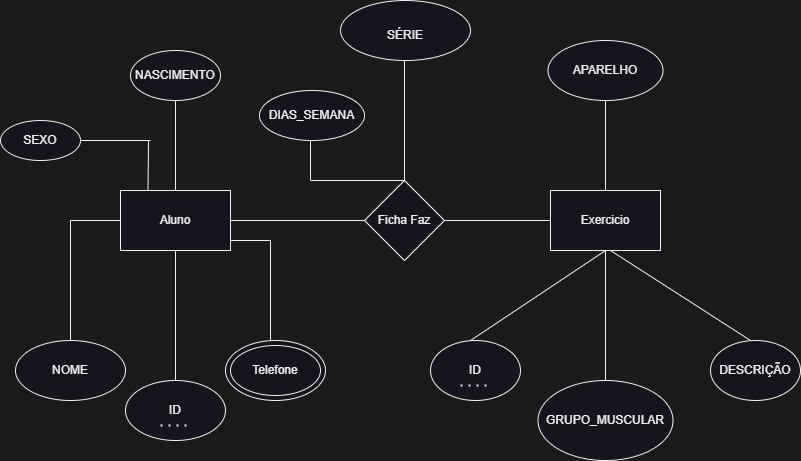

The diagram above was exported from draw.io. Its source (the exported page's mxGraphModel, read from the mxfile embedded in the PNG):
<mxGraphModel dx="1290" dy="1742" grid="1" gridSize="10" guides="1" tooltips="1" connect="1" arrows="1" fold="1" page="1" pageScale="1" pageWidth="827" pageHeight="1169" background="#1A1A1A" math="0" shadow="0">
  <root>
    <mxCell id="0" />
    <mxCell id="1" parent="0" />
    <mxCell id="PRX2FfnIRp0kwOKc2l66-1" value="" style="rhombus;whiteSpace=wrap;html=1;" vertex="1" parent="1">
      <mxGeometry x="374" y="160" width="80" height="80" as="geometry" />
    </mxCell>
    <mxCell id="PRX2FfnIRp0kwOKc2l66-2" value="Ficha Faz" style="text;html=1;strokeColor=none;fillColor=none;align=center;verticalAlign=middle;whiteSpace=wrap;rounded=0;" vertex="1" parent="1">
      <mxGeometry x="384" y="185" width="60" height="30" as="geometry" />
    </mxCell>
    <mxCell id="PRX2FfnIRp0kwOKc2l66-3" value="" style="endArrow=none;html=1;rounded=0;exitX=0;exitY=0.5;exitDx=0;exitDy=0;" edge="1" parent="1" source="PRX2FfnIRp0kwOKc2l66-1">
      <mxGeometry width="50" height="50" relative="1" as="geometry">
        <mxPoint x="410" y="310" as="sourcePoint" />
        <mxPoint x="240" y="200" as="targetPoint" />
      </mxGeometry>
    </mxCell>
    <mxCell id="PRX2FfnIRp0kwOKc2l66-4" value="" style="endArrow=none;html=1;rounded=0;entryX=1;entryY=0.5;entryDx=0;entryDy=0;" edge="1" parent="1" target="PRX2FfnIRp0kwOKc2l66-1">
      <mxGeometry width="50" height="50" relative="1" as="geometry">
        <mxPoint x="560" y="200" as="sourcePoint" />
        <mxPoint x="460" y="260" as="targetPoint" />
      </mxGeometry>
    </mxCell>
    <mxCell id="PRX2FfnIRp0kwOKc2l66-5" value="" style="rounded=0;whiteSpace=wrap;html=1;" vertex="1" parent="1">
      <mxGeometry x="130" y="170" width="110" height="60" as="geometry" />
    </mxCell>
    <mxCell id="PRX2FfnIRp0kwOKc2l66-6" value="" style="rounded=0;whiteSpace=wrap;html=1;" vertex="1" parent="1">
      <mxGeometry x="560" y="170" width="110" height="60" as="geometry" />
    </mxCell>
    <mxCell id="PRX2FfnIRp0kwOKc2l66-7" value="Exercicio" style="text;html=1;strokeColor=none;fillColor=none;align=center;verticalAlign=middle;whiteSpace=wrap;rounded=0;" vertex="1" parent="1">
      <mxGeometry x="585" y="185" width="60" height="30" as="geometry" />
    </mxCell>
    <mxCell id="PRX2FfnIRp0kwOKc2l66-8" value="Aluno" style="text;html=1;strokeColor=none;fillColor=none;align=center;verticalAlign=middle;whiteSpace=wrap;rounded=0;" vertex="1" parent="1">
      <mxGeometry x="155" y="185" width="60" height="30" as="geometry" />
    </mxCell>
    <mxCell id="PRX2FfnIRp0kwOKc2l66-9" value="" style="endArrow=none;html=1;rounded=0;exitX=0.5;exitY=1;exitDx=0;exitDy=0;" edge="1" parent="1" source="PRX2FfnIRp0kwOKc2l66-5">
      <mxGeometry width="50" height="50" relative="1" as="geometry">
        <mxPoint x="410" y="310" as="sourcePoint" />
        <mxPoint x="185" y="360" as="targetPoint" />
      </mxGeometry>
    </mxCell>
    <mxCell id="PRX2FfnIRp0kwOKc2l66-10" value="" style="endArrow=none;html=1;rounded=0;entryX=0.5;entryY=1;entryDx=0;entryDy=0;" edge="1" parent="1" target="PRX2FfnIRp0kwOKc2l66-6">
      <mxGeometry width="50" height="50" relative="1" as="geometry">
        <mxPoint x="615" y="360" as="sourcePoint" />
        <mxPoint x="460" y="260" as="targetPoint" />
      </mxGeometry>
    </mxCell>
    <mxCell id="PRX2FfnIRp0kwOKc2l66-11" value="" style="ellipse;whiteSpace=wrap;html=1;" vertex="1" parent="1">
      <mxGeometry x="135" y="360" width="100" height="60" as="geometry" />
    </mxCell>
    <mxCell id="PRX2FfnIRp0kwOKc2l66-12" value="" style="ellipse;whiteSpace=wrap;html=1;" vertex="1" parent="1">
      <mxGeometry x="547.5" y="360" width="135" height="80" as="geometry" />
    </mxCell>
    <mxCell id="PRX2FfnIRp0kwOKc2l66-13" value="ID" style="text;html=1;strokeColor=none;fillColor=none;align=center;verticalAlign=middle;whiteSpace=wrap;rounded=0;" vertex="1" parent="1">
      <mxGeometry x="155" y="375" width="60" height="30" as="geometry" />
    </mxCell>
    <mxCell id="PRX2FfnIRp0kwOKc2l66-14" value="" style="endArrow=none;dashed=1;html=1;dashPattern=1 3;strokeWidth=2;rounded=0;exitX=0.25;exitY=1;exitDx=0;exitDy=0;entryX=0.75;entryY=1;entryDx=0;entryDy=0;" edge="1" parent="1" source="PRX2FfnIRp0kwOKc2l66-13" target="PRX2FfnIRp0kwOKc2l66-13">
      <mxGeometry width="50" height="50" relative="1" as="geometry">
        <mxPoint x="410" y="310" as="sourcePoint" />
        <mxPoint x="460" y="260" as="targetPoint" />
      </mxGeometry>
    </mxCell>
    <mxCell id="PRX2FfnIRp0kwOKc2l66-18" value="" style="endArrow=none;html=1;rounded=0;exitX=0;exitY=0.5;exitDx=0;exitDy=0;" edge="1" parent="1" source="PRX2FfnIRp0kwOKc2l66-5">
      <mxGeometry width="50" height="50" relative="1" as="geometry">
        <mxPoint x="410" y="310" as="sourcePoint" />
        <mxPoint x="80" y="200" as="targetPoint" />
      </mxGeometry>
    </mxCell>
    <mxCell id="PRX2FfnIRp0kwOKc2l66-19" value="" style="endArrow=none;html=1;rounded=0;" edge="1" parent="1">
      <mxGeometry width="50" height="50" relative="1" as="geometry">
        <mxPoint x="80" y="200" as="sourcePoint" />
        <mxPoint x="80" y="320" as="targetPoint" />
      </mxGeometry>
    </mxCell>
    <mxCell id="PRX2FfnIRp0kwOKc2l66-20" value="" style="ellipse;whiteSpace=wrap;html=1;" vertex="1" parent="1">
      <mxGeometry x="25" y="320" width="110" height="60" as="geometry" />
    </mxCell>
    <mxCell id="PRX2FfnIRp0kwOKc2l66-21" value="NOME" style="text;html=1;strokeColor=none;fillColor=none;align=center;verticalAlign=middle;whiteSpace=wrap;rounded=0;" vertex="1" parent="1">
      <mxGeometry x="50" y="335" width="60" height="30" as="geometry" />
    </mxCell>
    <mxCell id="PRX2FfnIRp0kwOKc2l66-22" value="" style="endArrow=none;html=1;rounded=0;" edge="1" parent="1">
      <mxGeometry width="50" height="50" relative="1" as="geometry">
        <mxPoint x="240" y="220" as="sourcePoint" />
        <mxPoint x="280" y="220" as="targetPoint" />
      </mxGeometry>
    </mxCell>
    <mxCell id="PRX2FfnIRp0kwOKc2l66-23" value="" style="ellipse;whiteSpace=wrap;html=1;" vertex="1" parent="1">
      <mxGeometry x="235" y="320" width="100" height="60" as="geometry" />
    </mxCell>
    <mxCell id="PRX2FfnIRp0kwOKc2l66-24" value="" style="endArrow=none;html=1;rounded=0;" edge="1" parent="1">
      <mxGeometry width="50" height="50" relative="1" as="geometry">
        <mxPoint x="280" y="220" as="sourcePoint" />
        <mxPoint x="280" y="320" as="targetPoint" />
      </mxGeometry>
    </mxCell>
    <mxCell id="PRX2FfnIRp0kwOKc2l66-25" value="" style="ellipse;whiteSpace=wrap;html=1;" vertex="1" parent="1">
      <mxGeometry x="240" y="325" width="90" height="50" as="geometry" />
    </mxCell>
    <mxCell id="PRX2FfnIRp0kwOKc2l66-26" value="Telefone" style="text;html=1;strokeColor=none;fillColor=none;align=center;verticalAlign=middle;whiteSpace=wrap;rounded=0;" vertex="1" parent="1">
      <mxGeometry x="255" y="335" width="60" height="30" as="geometry" />
    </mxCell>
    <mxCell id="PRX2FfnIRp0kwOKc2l66-27" value="" style="endArrow=none;html=1;rounded=0;entryX=0.5;entryY=0;entryDx=0;entryDy=0;" edge="1" parent="1" target="PRX2FfnIRp0kwOKc2l66-5">
      <mxGeometry width="50" height="50" relative="1" as="geometry">
        <mxPoint x="185" y="80" as="sourcePoint" />
        <mxPoint x="80" y="170" as="targetPoint" />
      </mxGeometry>
    </mxCell>
    <mxCell id="PRX2FfnIRp0kwOKc2l66-28" value="" style="ellipse;whiteSpace=wrap;html=1;" vertex="1" parent="1">
      <mxGeometry x="140" y="30" width="90" height="50" as="geometry" />
    </mxCell>
    <mxCell id="PRX2FfnIRp0kwOKc2l66-29" value="" style="endArrow=none;html=1;rounded=0;exitX=0.25;exitY=0;exitDx=0;exitDy=0;" edge="1" parent="1" source="PRX2FfnIRp0kwOKc2l66-5">
      <mxGeometry width="50" height="50" relative="1" as="geometry">
        <mxPoint x="190" y="130" as="sourcePoint" />
        <mxPoint x="158" y="120" as="targetPoint" />
      </mxGeometry>
    </mxCell>
    <mxCell id="PRX2FfnIRp0kwOKc2l66-30" value="" style="endArrow=none;html=1;rounded=0;" edge="1" parent="1">
      <mxGeometry width="50" height="50" relative="1" as="geometry">
        <mxPoint x="160" y="120" as="sourcePoint" />
        <mxPoint x="80" y="120" as="targetPoint" />
      </mxGeometry>
    </mxCell>
    <mxCell id="PRX2FfnIRp0kwOKc2l66-31" value="" style="ellipse;whiteSpace=wrap;html=1;" vertex="1" parent="1">
      <mxGeometry x="10" y="100" width="80" height="40" as="geometry" />
    </mxCell>
    <mxCell id="PRX2FfnIRp0kwOKc2l66-33" value="NASCIMENTO" style="text;html=1;strokeColor=none;fillColor=none;align=center;verticalAlign=middle;whiteSpace=wrap;rounded=0;" vertex="1" parent="1">
      <mxGeometry x="155" y="40" width="60" height="30" as="geometry" />
    </mxCell>
    <mxCell id="PRX2FfnIRp0kwOKc2l66-34" value="SEXO" style="text;html=1;strokeColor=none;fillColor=none;align=center;verticalAlign=middle;whiteSpace=wrap;rounded=0;" vertex="1" parent="1">
      <mxGeometry x="20" y="105" width="60" height="30" as="geometry" />
    </mxCell>
    <mxCell id="PRX2FfnIRp0kwOKc2l66-35" value="" style="endArrow=none;html=1;rounded=0;exitX=0.5;exitY=0;exitDx=0;exitDy=0;" edge="1" parent="1" source="PRX2FfnIRp0kwOKc2l66-1">
      <mxGeometry width="50" height="50" relative="1" as="geometry">
        <mxPoint x="370" y="230" as="sourcePoint" />
        <mxPoint x="414" y="40" as="targetPoint" />
      </mxGeometry>
    </mxCell>
    <mxCell id="PRX2FfnIRp0kwOKc2l66-36" value="" style="ellipse;whiteSpace=wrap;html=1;" vertex="1" parent="1">
      <mxGeometry x="350" y="-20" width="130" height="60" as="geometry" />
    </mxCell>
    <mxCell id="PRX2FfnIRp0kwOKc2l66-37" value="SÉRIE" style="text;html=1;strokeColor=none;fillColor=none;align=center;verticalAlign=middle;whiteSpace=wrap;rounded=0;" vertex="1" parent="1">
      <mxGeometry x="385" width="60" height="30" as="geometry" />
    </mxCell>
    <mxCell id="PRX2FfnIRp0kwOKc2l66-38" value="" style="endArrow=none;html=1;rounded=0;exitX=0.5;exitY=0;exitDx=0;exitDy=0;" edge="1" parent="1" source="PRX2FfnIRp0kwOKc2l66-1">
      <mxGeometry width="50" height="50" relative="1" as="geometry">
        <mxPoint x="410" y="160" as="sourcePoint" />
        <mxPoint x="320" y="160" as="targetPoint" />
      </mxGeometry>
    </mxCell>
    <mxCell id="PRX2FfnIRp0kwOKc2l66-39" value="" style="endArrow=none;html=1;rounded=0;" edge="1" parent="1">
      <mxGeometry width="50" height="50" relative="1" as="geometry">
        <mxPoint x="320" y="160" as="sourcePoint" />
        <mxPoint x="320" y="120" as="targetPoint" />
      </mxGeometry>
    </mxCell>
    <mxCell id="PRX2FfnIRp0kwOKc2l66-40" value="DIAS_SEMANA" style="ellipse;whiteSpace=wrap;html=1;" vertex="1" parent="1">
      <mxGeometry x="269" y="70" width="105" height="50" as="geometry" />
    </mxCell>
    <mxCell id="PRX2FfnIRp0kwOKc2l66-42" value="" style="endArrow=none;html=1;rounded=0;exitX=0.5;exitY=0;exitDx=0;exitDy=0;" edge="1" parent="1" source="PRX2FfnIRp0kwOKc2l66-6">
      <mxGeometry width="50" height="50" relative="1" as="geometry">
        <mxPoint x="370" y="230" as="sourcePoint" />
        <mxPoint x="615" y="80" as="targetPoint" />
      </mxGeometry>
    </mxCell>
    <mxCell id="PRX2FfnIRp0kwOKc2l66-43" value="" style="ellipse;whiteSpace=wrap;html=1;" vertex="1" parent="1">
      <mxGeometry x="557.5" y="20" width="115" height="60" as="geometry" />
    </mxCell>
    <mxCell id="PRX2FfnIRp0kwOKc2l66-44" value="APARELHO" style="text;html=1;strokeColor=none;fillColor=none;align=center;verticalAlign=middle;whiteSpace=wrap;rounded=0;" vertex="1" parent="1">
      <mxGeometry x="585" y="35" width="60" height="30" as="geometry" />
    </mxCell>
    <mxCell id="PRX2FfnIRp0kwOKc2l66-45" value="GRUPO_MUSCULAR" style="text;html=1;strokeColor=none;fillColor=none;align=center;verticalAlign=middle;whiteSpace=wrap;rounded=0;" vertex="1" parent="1">
      <mxGeometry x="585" y="385" width="60" height="30" as="geometry" />
    </mxCell>
    <mxCell id="PRX2FfnIRp0kwOKc2l66-47" value="" style="endArrow=none;html=1;rounded=0;exitX=0.5;exitY=1;exitDx=0;exitDy=0;" edge="1" parent="1" source="PRX2FfnIRp0kwOKc2l66-6">
      <mxGeometry width="50" height="50" relative="1" as="geometry">
        <mxPoint x="370" y="230" as="sourcePoint" />
        <mxPoint x="480" y="320" as="targetPoint" />
      </mxGeometry>
    </mxCell>
    <mxCell id="PRX2FfnIRp0kwOKc2l66-54" value="" style="endArrow=none;html=1;rounded=0;" edge="1" parent="1">
      <mxGeometry width="50" height="50" relative="1" as="geometry">
        <mxPoint x="620" y="230" as="sourcePoint" />
        <mxPoint x="760" y="320" as="targetPoint" />
      </mxGeometry>
    </mxCell>
    <mxCell id="PRX2FfnIRp0kwOKc2l66-55" value="" style="ellipse;whiteSpace=wrap;html=1;" vertex="1" parent="1">
      <mxGeometry x="440" y="320" width="90" height="60" as="geometry" />
    </mxCell>
    <mxCell id="PRX2FfnIRp0kwOKc2l66-56" value="" style="ellipse;whiteSpace=wrap;html=1;" vertex="1" parent="1">
      <mxGeometry x="720" y="320" width="90" height="60" as="geometry" />
    </mxCell>
    <mxCell id="PRX2FfnIRp0kwOKc2l66-57" value="ID" style="text;html=1;strokeColor=none;fillColor=none;align=center;verticalAlign=middle;whiteSpace=wrap;rounded=0;" vertex="1" parent="1">
      <mxGeometry x="455" y="335" width="60" height="30" as="geometry" />
    </mxCell>
    <mxCell id="PRX2FfnIRp0kwOKc2l66-58" value="" style="endArrow=none;dashed=1;html=1;dashPattern=1 3;strokeWidth=2;rounded=0;exitX=0.25;exitY=1;exitDx=0;exitDy=0;entryX=0.75;entryY=1;entryDx=0;entryDy=0;" edge="1" parent="1" source="PRX2FfnIRp0kwOKc2l66-57" target="PRX2FfnIRp0kwOKc2l66-57">
      <mxGeometry width="50" height="50" relative="1" as="geometry">
        <mxPoint x="510" y="240" as="sourcePoint" />
        <mxPoint x="560" y="190" as="targetPoint" />
      </mxGeometry>
    </mxCell>
    <mxCell id="PRX2FfnIRp0kwOKc2l66-59" value="DESCRIÇÃO" style="text;html=1;strokeColor=none;fillColor=none;align=center;verticalAlign=middle;whiteSpace=wrap;rounded=0;" vertex="1" parent="1">
      <mxGeometry x="735" y="335" width="60" height="30" as="geometry" />
    </mxCell>
  </root>
</mxGraphModel>